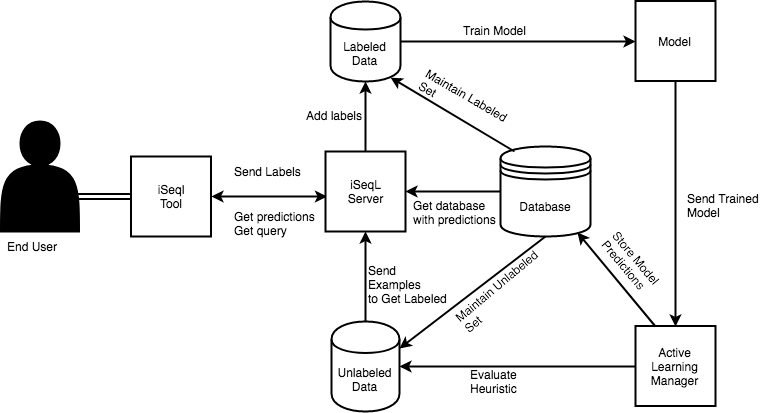

The diagram above was exported from draw.io. Its source (the exported page's mxGraphModel, read from the mxfile embedded in the PNG):
<mxGraphModel dx="1078" dy="665" grid="1" gridSize="10" guides="1" tooltips="1" connect="1" arrows="1" fold="1" page="1" pageScale="1" pageWidth="850" pageHeight="1100" math="0" shadow="0">
  <root>
    <mxCell id="0" />
    <mxCell id="1" parent="0" />
    <mxCell id="20j1B0Dpzz2-PqLP-y4B-42" value="" style="shape=actor;whiteSpace=wrap;html=1;fillColor=#000000;fontSize=12;strokeWidth=2;" parent="1" vertex="1">
      <mxGeometry x="255.5" y="900" width="78" height="110" as="geometry" />
    </mxCell>
    <mxCell id="20j1B0Dpzz2-PqLP-y4B-48" value="End User" style="text;html=1;resizable=0;points=[];autosize=1;align=left;verticalAlign=top;spacingTop=-4;fontSize=12;strokeWidth=2;" parent="1" vertex="1">
      <mxGeometry x="259.5" y="1016" width="70" height="20" as="geometry" />
    </mxCell>
    <mxCell id="20j1B0Dpzz2-PqLP-y4B-64" value="Send Labels" style="text;html=1;resizable=0;points=[];autosize=1;align=left;verticalAlign=top;spacingTop=-4;fontSize=12;strokeWidth=2;" parent="1" vertex="1">
      <mxGeometry x="486.5" y="941" width="90" height="20" as="geometry" />
    </mxCell>
    <mxCell id="20j1B0Dpzz2-PqLP-y4B-65" value="Get predictions&lt;br style=&quot;font-size: 12px&quot;&gt;Get query&lt;br style=&quot;font-size: 12px&quot;&gt;" style="text;html=1;resizable=0;points=[];autosize=1;align=left;verticalAlign=top;spacingTop=-4;fontSize=12;strokeWidth=2;" parent="1" vertex="1">
      <mxGeometry x="486.5" y="986" width="100" height="30" as="geometry" />
    </mxCell>
    <mxCell id="20j1B0Dpzz2-PqLP-y4B-66" value="iSeql&lt;br style=&quot;font-size: 12px;&quot;&gt;Tool&lt;br style=&quot;font-size: 12px;&quot;&gt;" style="whiteSpace=wrap;html=1;aspect=fixed;fontSize=12;strokeWidth=2;" parent="1" vertex="1">
      <mxGeometry x="385.5" y="935" width="80" height="80" as="geometry" />
    </mxCell>
    <mxCell id="20j1B0Dpzz2-PqLP-y4B-67" value="" style="endArrow=classic;startArrow=classic;html=1;exitX=1;exitY=0.5;exitDx=0;exitDy=0;fontSize=12;strokeWidth=2;" parent="1" source="20j1B0Dpzz2-PqLP-y4B-66" edge="1">
      <mxGeometry width="50" height="50" relative="1" as="geometry">
        <mxPoint x="186.5" y="1235" as="sourcePoint" />
        <mxPoint x="581.5" y="975" as="targetPoint" />
      </mxGeometry>
    </mxCell>
    <mxCell id="20j1B0Dpzz2-PqLP-y4B-68" value="" style="shape=link;html=1;entryX=0;entryY=0.5;entryDx=0;entryDy=0;exitX=0.897;exitY=0.682;exitDx=0;exitDy=0;exitPerimeter=0;fontSize=12;strokeWidth=2;" parent="1" source="20j1B0Dpzz2-PqLP-y4B-42" target="20j1B0Dpzz2-PqLP-y4B-66" edge="1">
      <mxGeometry width="50" height="50" relative="1" as="geometry">
        <mxPoint x="255.5" y="1235" as="sourcePoint" />
        <mxPoint x="305.5" y="1185" as="targetPoint" />
      </mxGeometry>
    </mxCell>
    <mxCell id="20j1B0Dpzz2-PqLP-y4B-95" style="edgeStyle=orthogonalEdgeStyle;rounded=0;orthogonalLoop=1;jettySize=auto;html=1;strokeWidth=2;fontSize=12;" parent="1" source="20j1B0Dpzz2-PqLP-y4B-71" target="20j1B0Dpzz2-PqLP-y4B-72" edge="1">
      <mxGeometry relative="1" as="geometry" />
    </mxCell>
    <mxCell id="20j1B0Dpzz2-PqLP-y4B-71" value="iSeqL&lt;br&gt;Server&lt;br&gt;" style="whiteSpace=wrap;html=1;aspect=fixed;fontSize=12;strokeWidth=2;" parent="1" vertex="1">
      <mxGeometry x="580" y="930" width="80" height="80" as="geometry" />
    </mxCell>
    <mxCell id="20j1B0Dpzz2-PqLP-y4B-96" style="edgeStyle=orthogonalEdgeStyle;rounded=0;orthogonalLoop=1;jettySize=auto;html=1;entryX=0;entryY=0.5;entryDx=0;entryDy=0;strokeWidth=2;fontSize=12;" parent="1" source="20j1B0Dpzz2-PqLP-y4B-72" target="20j1B0Dpzz2-PqLP-y4B-75" edge="1">
      <mxGeometry relative="1" as="geometry" />
    </mxCell>
    <mxCell id="20j1B0Dpzz2-PqLP-y4B-72" value="Labeled Data" style="shape=cylinder;whiteSpace=wrap;html=1;boundedLbl=1;backgroundOutline=1;fontSize=12;strokeWidth=2;" parent="1" vertex="1">
      <mxGeometry x="585" y="780" width="70" height="80" as="geometry" />
    </mxCell>
    <mxCell id="20j1B0Dpzz2-PqLP-y4B-100" style="edgeStyle=orthogonalEdgeStyle;rounded=0;orthogonalLoop=1;jettySize=auto;html=1;entryX=1;entryY=0.5;entryDx=0;entryDy=0;strokeWidth=2;fontSize=12;" parent="1" source="20j1B0Dpzz2-PqLP-y4B-73" target="20j1B0Dpzz2-PqLP-y4B-71" edge="1">
      <mxGeometry relative="1" as="geometry" />
    </mxCell>
    <mxCell id="20j1B0Dpzz2-PqLP-y4B-73" value="Database" style="shape=datastore;whiteSpace=wrap;html=1;fontSize=12;strokeWidth=2;" parent="1" vertex="1">
      <mxGeometry x="755" y="925" width="90" height="90" as="geometry" />
    </mxCell>
    <mxCell id="20j1B0Dpzz2-PqLP-y4B-94" style="edgeStyle=orthogonalEdgeStyle;rounded=0;orthogonalLoop=1;jettySize=auto;html=1;strokeWidth=2;fontSize=12;" parent="1" source="20j1B0Dpzz2-PqLP-y4B-74" target="20j1B0Dpzz2-PqLP-y4B-71" edge="1">
      <mxGeometry relative="1" as="geometry" />
    </mxCell>
    <mxCell id="20j1B0Dpzz2-PqLP-y4B-74" value="Unlabeled Data" style="shape=cylinder;whiteSpace=wrap;html=1;boundedLbl=1;backgroundOutline=1;fontSize=12;strokeWidth=2;" parent="1" vertex="1">
      <mxGeometry x="586" y="1100" width="68" height="90" as="geometry" />
    </mxCell>
    <mxCell id="20j1B0Dpzz2-PqLP-y4B-92" style="edgeStyle=orthogonalEdgeStyle;rounded=0;orthogonalLoop=1;jettySize=auto;html=1;entryX=0.5;entryY=0;entryDx=0;entryDy=0;strokeWidth=2;fontSize=12;" parent="1" source="20j1B0Dpzz2-PqLP-y4B-75" target="20j1B0Dpzz2-PqLP-y4B-76" edge="1">
      <mxGeometry relative="1" as="geometry" />
    </mxCell>
    <mxCell id="20j1B0Dpzz2-PqLP-y4B-75" value="Model" style="whiteSpace=wrap;html=1;aspect=fixed;fontSize=12;strokeWidth=2;" parent="1" vertex="1">
      <mxGeometry x="890" y="779.5" width="80" height="80" as="geometry" />
    </mxCell>
    <mxCell id="20j1B0Dpzz2-PqLP-y4B-93" style="edgeStyle=orthogonalEdgeStyle;rounded=0;orthogonalLoop=1;jettySize=auto;html=1;entryX=1;entryY=0.5;entryDx=0;entryDy=0;strokeWidth=2;fontSize=12;" parent="1" source="20j1B0Dpzz2-PqLP-y4B-76" target="20j1B0Dpzz2-PqLP-y4B-74" edge="1">
      <mxGeometry relative="1" as="geometry" />
    </mxCell>
    <mxCell id="20j1B0Dpzz2-PqLP-y4B-76" value="Active Learning&lt;br&gt;Manager&lt;br&gt;" style="whiteSpace=wrap;html=1;aspect=fixed;fontSize=12;strokeWidth=2;" parent="1" vertex="1">
      <mxGeometry x="890" y="1104.5" width="80" height="80" as="geometry" />
    </mxCell>
    <mxCell id="20j1B0Dpzz2-PqLP-y4B-85" value="" style="endArrow=classic;html=1;strokeWidth=2;fontSize=12;exitX=0.15;exitY=0.05;exitDx=0;exitDy=0;exitPerimeter=0;entryX=0.85;entryY=0.95;entryDx=0;entryDy=0;entryPerimeter=0;" parent="1" source="20j1B0Dpzz2-PqLP-y4B-73" target="20j1B0Dpzz2-PqLP-y4B-72" edge="1">
      <mxGeometry width="50" height="50" relative="1" as="geometry">
        <mxPoint x="520" y="1190" as="sourcePoint" />
        <mxPoint x="570" y="1140" as="targetPoint" />
      </mxGeometry>
    </mxCell>
    <mxCell id="20j1B0Dpzz2-PqLP-y4B-86" value="" style="endArrow=classic;html=1;strokeWidth=2;fontSize=12;exitX=0.5;exitY=1;exitDx=0;exitDy=0;entryX=1;entryY=0.3;entryDx=0;entryDy=0;" parent="1" source="20j1B0Dpzz2-PqLP-y4B-73" target="20j1B0Dpzz2-PqLP-y4B-74" edge="1">
      <mxGeometry width="50" height="50" relative="1" as="geometry">
        <mxPoint x="270" y="1210" as="sourcePoint" />
        <mxPoint x="320" y="1160" as="targetPoint" />
      </mxGeometry>
    </mxCell>
    <mxCell id="20j1B0Dpzz2-PqLP-y4B-88" value="Add labels" style="text;html=1;resizable=0;points=[];autosize=1;align=left;verticalAlign=top;spacingTop=-4;fontSize=12;strokeWidth=2;" parent="1" vertex="1">
      <mxGeometry x="559" y="885" width="80" height="20" as="geometry" />
    </mxCell>
    <mxCell id="20j1B0Dpzz2-PqLP-y4B-89" value="Train Model" style="text;html=1;resizable=0;points=[];autosize=1;align=left;verticalAlign=top;spacingTop=-4;fontSize=12;strokeWidth=2;" parent="1" vertex="1">
      <mxGeometry x="715.5" y="800" width="80" height="20" as="geometry" />
    </mxCell>
    <mxCell id="20j1B0Dpzz2-PqLP-y4B-97" value="Send Trained&lt;br&gt;Model&lt;br&gt;" style="text;html=1;resizable=0;points=[];autosize=1;align=left;verticalAlign=top;spacingTop=-4;fontSize=12;" parent="1" vertex="1">
      <mxGeometry x="940" y="967.5" width="90" height="30" as="geometry" />
    </mxCell>
    <mxCell id="20j1B0Dpzz2-PqLP-y4B-98" value="Evaluate&lt;br&gt;Heuristic&lt;br&gt;" style="text;html=1;resizable=0;points=[];autosize=1;align=left;verticalAlign=top;spacingTop=-4;fontSize=12;" parent="1" vertex="1">
      <mxGeometry x="723" y="1144" width="60" height="30" as="geometry" />
    </mxCell>
    <mxCell id="20j1B0Dpzz2-PqLP-y4B-99" value="Send&lt;br&gt;Examples&lt;br&gt;to Get Labeled&lt;br&gt;" style="text;html=1;resizable=0;points=[];autosize=1;align=left;verticalAlign=top;spacingTop=-4;fontSize=12;" parent="1" vertex="1">
      <mxGeometry x="620.5" y="1040" width="90" height="40" as="geometry" />
    </mxCell>
    <mxCell id="20j1B0Dpzz2-PqLP-y4B-101" value="Maintain Unlabeled&lt;br&gt;Set&lt;br&gt;" style="text;html=1;resizable=0;points=[];autosize=1;align=left;verticalAlign=top;spacingTop=-4;fontSize=12;rotation=-40;" parent="1" vertex="1">
      <mxGeometry x="700" y="1050" width="120" height="30" as="geometry" />
    </mxCell>
    <mxCell id="20j1B0Dpzz2-PqLP-y4B-102" value="Maintain Labeled&lt;br&gt;Set&lt;br&gt;" style="text;html=1;resizable=0;points=[];autosize=1;align=left;verticalAlign=top;spacingTop=-4;fontSize=12;rotation=30;" parent="1" vertex="1">
      <mxGeometry x="670" y="868" width="110" height="30" as="geometry" />
    </mxCell>
    <mxCell id="20j1B0Dpzz2-PqLP-y4B-103" value="Get database&lt;br&gt;with predictions&lt;br&gt;" style="text;html=1;resizable=0;points=[];autosize=1;align=left;verticalAlign=top;spacingTop=-4;fontSize=12;" parent="1" vertex="1">
      <mxGeometry x="665.5" y="975" width="100" height="30" as="geometry" />
    </mxCell>
    <mxCell id="hVTP3mBgKA1zBTO8EHZf-3" value="" style="endArrow=classic;html=1;strokeWidth=2;fontSize=12;exitX=0.25;exitY=0;exitDx=0;exitDy=0;entryX=0.85;entryY=0.95;entryDx=0;entryDy=0;entryPerimeter=0;" edge="1" parent="1" source="20j1B0Dpzz2-PqLP-y4B-76" target="20j1B0Dpzz2-PqLP-y4B-73">
      <mxGeometry width="50" height="50" relative="1" as="geometry">
        <mxPoint x="260" y="1260" as="sourcePoint" />
        <mxPoint x="310" y="1210" as="targetPoint" />
      </mxGeometry>
    </mxCell>
    <mxCell id="hVTP3mBgKA1zBTO8EHZf-4" value="Store Model&lt;br&gt;Predictions" style="text;html=1;resizable=0;points=[];autosize=1;align=left;verticalAlign=top;spacingTop=-4;fontSize=12;rotation=50;" vertex="1" parent="1">
      <mxGeometry x="850" y="1030" width="80" height="30" as="geometry" />
    </mxCell>
  </root>
</mxGraphModel>